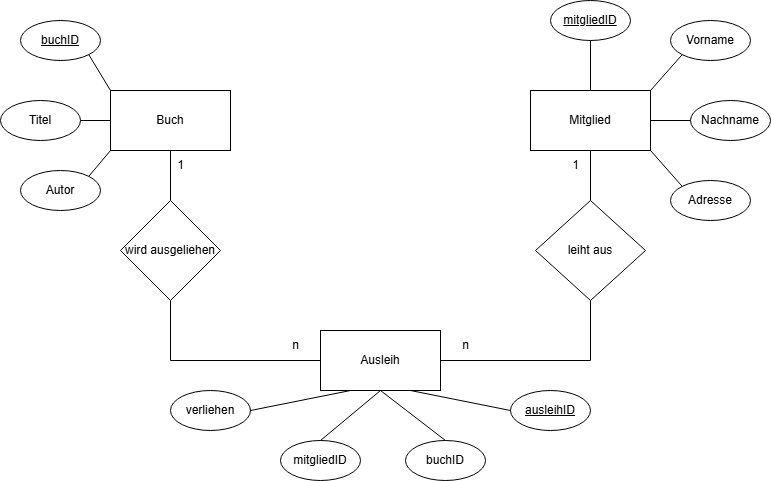

The diagram above was exported from draw.io. Its source (the exported page's mxGraphModel, read from the mxfile embedded in the PNG):
<mxGraphModel dx="1434" dy="738" grid="1" gridSize="10" guides="1" tooltips="1" connect="1" arrows="1" fold="1" page="1" pageScale="1" pageWidth="827" pageHeight="1169" math="0" shadow="0" extFonts="Permanent Marker^https://fonts.googleapis.com/css?family=Permanent+Marker">
  <root>
    <mxCell id="0" />
    <mxCell id="1" parent="0" />
    <mxCell id="gaU6_7fgE5RWHFmdZP6F-1" value="Buch" style="rounded=0;whiteSpace=wrap;html=1;" vertex="1" parent="1">
      <mxGeometry x="130" y="130" width="120" height="60" as="geometry" />
    </mxCell>
    <mxCell id="gaU6_7fgE5RWHFmdZP6F-16" style="edgeStyle=orthogonalEdgeStyle;rounded=0;orthogonalLoop=1;jettySize=auto;html=1;entryX=0.5;entryY=1;entryDx=0;entryDy=0;endArrow=none;startFill=0;" edge="1" parent="1" source="gaU6_7fgE5RWHFmdZP6F-2" target="gaU6_7fgE5RWHFmdZP6F-4">
      <mxGeometry relative="1" as="geometry" />
    </mxCell>
    <mxCell id="gaU6_7fgE5RWHFmdZP6F-2" value="Ausleih" style="rounded=0;whiteSpace=wrap;html=1;" vertex="1" parent="1">
      <mxGeometry x="340" y="370" width="120" height="60" as="geometry" />
    </mxCell>
    <mxCell id="gaU6_7fgE5RWHFmdZP6F-14" value="" style="edgeStyle=orthogonalEdgeStyle;rounded=0;orthogonalLoop=1;jettySize=auto;html=1;endArrow=none;startFill=0;" edge="1" parent="1" source="gaU6_7fgE5RWHFmdZP6F-3" target="gaU6_7fgE5RWHFmdZP6F-5">
      <mxGeometry relative="1" as="geometry" />
    </mxCell>
    <mxCell id="gaU6_7fgE5RWHFmdZP6F-3" value="Mitglied" style="rounded=0;whiteSpace=wrap;html=1;" vertex="1" parent="1">
      <mxGeometry x="550" y="130" width="120" height="60" as="geometry" />
    </mxCell>
    <mxCell id="gaU6_7fgE5RWHFmdZP6F-17" style="edgeStyle=orthogonalEdgeStyle;rounded=0;orthogonalLoop=1;jettySize=auto;html=1;exitX=0.5;exitY=0;exitDx=0;exitDy=0;endArrow=none;startFill=0;" edge="1" parent="1" source="gaU6_7fgE5RWHFmdZP6F-4" target="gaU6_7fgE5RWHFmdZP6F-1">
      <mxGeometry relative="1" as="geometry" />
    </mxCell>
    <mxCell id="gaU6_7fgE5RWHFmdZP6F-4" value="wird ausgeliehen" style="rhombus;whiteSpace=wrap;html=1;" vertex="1" parent="1">
      <mxGeometry x="140" y="240" width="100" height="100" as="geometry" />
    </mxCell>
    <mxCell id="gaU6_7fgE5RWHFmdZP6F-15" style="edgeStyle=orthogonalEdgeStyle;rounded=0;orthogonalLoop=1;jettySize=auto;html=1;entryX=1;entryY=0.5;entryDx=0;entryDy=0;exitX=0.5;exitY=1;exitDx=0;exitDy=0;endArrow=none;startFill=0;" edge="1" parent="1" source="gaU6_7fgE5RWHFmdZP6F-5" target="gaU6_7fgE5RWHFmdZP6F-2">
      <mxGeometry relative="1" as="geometry" />
    </mxCell>
    <mxCell id="gaU6_7fgE5RWHFmdZP6F-5" value="leiht aus" style="rhombus;whiteSpace=wrap;html=1;" vertex="1" parent="1">
      <mxGeometry x="555" y="240" width="110" height="100" as="geometry" />
    </mxCell>
    <mxCell id="gaU6_7fgE5RWHFmdZP6F-6" value="&lt;u&gt;mitgliedID&lt;/u&gt;" style="ellipse;whiteSpace=wrap;html=1;" vertex="1" parent="1">
      <mxGeometry x="570" y="40" width="80" height="40" as="geometry" />
    </mxCell>
    <mxCell id="gaU6_7fgE5RWHFmdZP6F-7" value="Vorname" style="ellipse;whiteSpace=wrap;html=1;" vertex="1" parent="1">
      <mxGeometry x="690" y="60" width="80" height="40" as="geometry" />
    </mxCell>
    <mxCell id="gaU6_7fgE5RWHFmdZP6F-8" value="Titel" style="ellipse;whiteSpace=wrap;html=1;" vertex="1" parent="1">
      <mxGeometry x="20" y="140" width="80" height="40" as="geometry" />
    </mxCell>
    <mxCell id="gaU6_7fgE5RWHFmdZP6F-9" value="&lt;u&gt;buchID&lt;/u&gt;" style="ellipse;whiteSpace=wrap;html=1;" vertex="1" parent="1">
      <mxGeometry x="40" y="60" width="80" height="40" as="geometry" />
    </mxCell>
    <mxCell id="gaU6_7fgE5RWHFmdZP6F-10" value="Autor" style="ellipse;whiteSpace=wrap;html=1;" vertex="1" parent="1">
      <mxGeometry x="40" y="210" width="80" height="40" as="geometry" />
    </mxCell>
    <mxCell id="gaU6_7fgE5RWHFmdZP6F-18" value="1" style="text;html=1;align=center;verticalAlign=middle;resizable=0;points=[];autosize=1;strokeColor=none;fillColor=none;" vertex="1" parent="1">
      <mxGeometry x="185" y="190" width="30" height="30" as="geometry" />
    </mxCell>
    <mxCell id="gaU6_7fgE5RWHFmdZP6F-19" value="n" style="text;html=1;align=center;verticalAlign=middle;resizable=0;points=[];autosize=1;strokeColor=none;fillColor=none;" vertex="1" parent="1">
      <mxGeometry x="300" y="370" width="30" height="30" as="geometry" />
    </mxCell>
    <mxCell id="gaU6_7fgE5RWHFmdZP6F-20" value="1" style="text;html=1;align=center;verticalAlign=middle;resizable=0;points=[];autosize=1;strokeColor=none;fillColor=none;" vertex="1" parent="1">
      <mxGeometry x="580" y="190" width="30" height="30" as="geometry" />
    </mxCell>
    <mxCell id="gaU6_7fgE5RWHFmdZP6F-21" value="n" style="text;html=1;align=center;verticalAlign=middle;resizable=0;points=[];autosize=1;strokeColor=none;fillColor=none;" vertex="1" parent="1">
      <mxGeometry x="470" y="370" width="30" height="30" as="geometry" />
    </mxCell>
    <mxCell id="gaU6_7fgE5RWHFmdZP6F-22" value="&lt;u&gt;ausleihID&lt;/u&gt;" style="ellipse;whiteSpace=wrap;html=1;" vertex="1" parent="1">
      <mxGeometry x="530" y="430" width="80" height="40" as="geometry" />
    </mxCell>
    <mxCell id="gaU6_7fgE5RWHFmdZP6F-24" value="" style="endArrow=none;html=1;rounded=0;entryX=0;entryY=0.5;entryDx=0;entryDy=0;exitX=0.75;exitY=1;exitDx=0;exitDy=0;" edge="1" parent="1" source="gaU6_7fgE5RWHFmdZP6F-2" target="gaU6_7fgE5RWHFmdZP6F-22">
      <mxGeometry width="50" height="50" relative="1" as="geometry">
        <mxPoint x="400" y="410" as="sourcePoint" />
        <mxPoint x="450" y="360" as="targetPoint" />
      </mxGeometry>
    </mxCell>
    <mxCell id="gaU6_7fgE5RWHFmdZP6F-25" value="verliehen" style="ellipse;whiteSpace=wrap;html=1;" vertex="1" parent="1">
      <mxGeometry x="190" y="430" width="80" height="40" as="geometry" />
    </mxCell>
    <mxCell id="gaU6_7fgE5RWHFmdZP6F-26" value="buchID" style="ellipse;whiteSpace=wrap;html=1;" vertex="1" parent="1">
      <mxGeometry x="425" y="480" width="80" height="40" as="geometry" />
    </mxCell>
    <mxCell id="gaU6_7fgE5RWHFmdZP6F-28" value="" style="endArrow=none;html=1;rounded=0;exitX=0.5;exitY=0;exitDx=0;exitDy=0;entryX=0.5;entryY=1;entryDx=0;entryDy=0;" edge="1" parent="1" source="gaU6_7fgE5RWHFmdZP6F-26" target="gaU6_7fgE5RWHFmdZP6F-2">
      <mxGeometry width="50" height="50" relative="1" as="geometry">
        <mxPoint x="400" y="410" as="sourcePoint" />
        <mxPoint x="450" y="360" as="targetPoint" />
      </mxGeometry>
    </mxCell>
    <mxCell id="gaU6_7fgE5RWHFmdZP6F-29" value="" style="endArrow=none;html=1;rounded=0;exitX=1;exitY=0.5;exitDx=0;exitDy=0;entryX=0.25;entryY=1;entryDx=0;entryDy=0;" edge="1" parent="1" source="gaU6_7fgE5RWHFmdZP6F-25" target="gaU6_7fgE5RWHFmdZP6F-2">
      <mxGeometry width="50" height="50" relative="1" as="geometry">
        <mxPoint x="400" y="410" as="sourcePoint" />
        <mxPoint x="450" y="360" as="targetPoint" />
        <Array as="points" />
      </mxGeometry>
    </mxCell>
    <mxCell id="gaU6_7fgE5RWHFmdZP6F-30" value="mitgliedID" style="ellipse;whiteSpace=wrap;html=1;" vertex="1" parent="1">
      <mxGeometry x="300" y="480" width="80" height="40" as="geometry" />
    </mxCell>
    <mxCell id="gaU6_7fgE5RWHFmdZP6F-31" value="Nachname" style="ellipse;whiteSpace=wrap;html=1;" vertex="1" parent="1">
      <mxGeometry x="710" y="140" width="80" height="40" as="geometry" />
    </mxCell>
    <mxCell id="gaU6_7fgE5RWHFmdZP6F-32" value="" style="endArrow=none;html=1;rounded=0;exitX=0.5;exitY=0;exitDx=0;exitDy=0;entryX=0.5;entryY=1;entryDx=0;entryDy=0;" edge="1" parent="1" source="gaU6_7fgE5RWHFmdZP6F-30" target="gaU6_7fgE5RWHFmdZP6F-2">
      <mxGeometry width="50" height="50" relative="1" as="geometry">
        <mxPoint x="400" y="410" as="sourcePoint" />
        <mxPoint x="450" y="360" as="targetPoint" />
      </mxGeometry>
    </mxCell>
    <mxCell id="gaU6_7fgE5RWHFmdZP6F-33" value="" style="endArrow=none;html=1;rounded=0;entryX=0;entryY=1;entryDx=0;entryDy=0;exitX=1;exitY=0;exitDx=0;exitDy=0;" edge="1" parent="1" source="gaU6_7fgE5RWHFmdZP6F-10" target="gaU6_7fgE5RWHFmdZP6F-1">
      <mxGeometry width="50" height="50" relative="1" as="geometry">
        <mxPoint x="100" y="260" as="sourcePoint" />
        <mxPoint x="150" y="210" as="targetPoint" />
      </mxGeometry>
    </mxCell>
    <mxCell id="gaU6_7fgE5RWHFmdZP6F-34" value="" style="endArrow=none;html=1;rounded=0;exitX=1;exitY=1;exitDx=0;exitDy=0;entryX=0;entryY=0;entryDx=0;entryDy=0;" edge="1" parent="1" source="gaU6_7fgE5RWHFmdZP6F-9" target="gaU6_7fgE5RWHFmdZP6F-1">
      <mxGeometry width="50" height="50" relative="1" as="geometry">
        <mxPoint x="140" y="110" as="sourcePoint" />
        <mxPoint x="190" y="60" as="targetPoint" />
      </mxGeometry>
    </mxCell>
    <mxCell id="gaU6_7fgE5RWHFmdZP6F-35" value="" style="endArrow=none;html=1;rounded=0;exitX=1;exitY=0.5;exitDx=0;exitDy=0;entryX=0;entryY=0.5;entryDx=0;entryDy=0;" edge="1" parent="1" source="gaU6_7fgE5RWHFmdZP6F-8" target="gaU6_7fgE5RWHFmdZP6F-1">
      <mxGeometry width="50" height="50" relative="1" as="geometry">
        <mxPoint x="150" y="120" as="sourcePoint" />
        <mxPoint x="200" y="70" as="targetPoint" />
      </mxGeometry>
    </mxCell>
    <mxCell id="gaU6_7fgE5RWHFmdZP6F-36" value="Adresse" style="ellipse;whiteSpace=wrap;html=1;" vertex="1" parent="1">
      <mxGeometry x="690" y="220" width="80" height="40" as="geometry" />
    </mxCell>
    <mxCell id="gaU6_7fgE5RWHFmdZP6F-37" value="" style="endArrow=none;html=1;rounded=0;entryX=0;entryY=0;entryDx=0;entryDy=0;exitX=1;exitY=1;exitDx=0;exitDy=0;" edge="1" parent="1" source="gaU6_7fgE5RWHFmdZP6F-3" target="gaU6_7fgE5RWHFmdZP6F-36">
      <mxGeometry width="50" height="50" relative="1" as="geometry">
        <mxPoint x="390" y="220" as="sourcePoint" />
        <mxPoint x="440" y="170" as="targetPoint" />
      </mxGeometry>
    </mxCell>
    <mxCell id="gaU6_7fgE5RWHFmdZP6F-38" value="" style="endArrow=none;html=1;rounded=0;entryX=0;entryY=0.5;entryDx=0;entryDy=0;exitX=1;exitY=0.5;exitDx=0;exitDy=0;" edge="1" parent="1" source="gaU6_7fgE5RWHFmdZP6F-3" target="gaU6_7fgE5RWHFmdZP6F-31">
      <mxGeometry width="50" height="50" relative="1" as="geometry">
        <mxPoint x="410" y="240" as="sourcePoint" />
        <mxPoint x="460" y="190" as="targetPoint" />
      </mxGeometry>
    </mxCell>
    <mxCell id="gaU6_7fgE5RWHFmdZP6F-39" value="" style="endArrow=none;html=1;rounded=0;entryX=0;entryY=1;entryDx=0;entryDy=0;exitX=1;exitY=0;exitDx=0;exitDy=0;" edge="1" parent="1" source="gaU6_7fgE5RWHFmdZP6F-3" target="gaU6_7fgE5RWHFmdZP6F-7">
      <mxGeometry width="50" height="50" relative="1" as="geometry">
        <mxPoint x="410" y="240" as="sourcePoint" />
        <mxPoint x="460" y="190" as="targetPoint" />
      </mxGeometry>
    </mxCell>
    <mxCell id="gaU6_7fgE5RWHFmdZP6F-40" value="" style="endArrow=none;html=1;rounded=0;entryX=0.5;entryY=1;entryDx=0;entryDy=0;exitX=0.5;exitY=0;exitDx=0;exitDy=0;" edge="1" parent="1" source="gaU6_7fgE5RWHFmdZP6F-3" target="gaU6_7fgE5RWHFmdZP6F-6">
      <mxGeometry width="50" height="50" relative="1" as="geometry">
        <mxPoint x="500" y="130" as="sourcePoint" />
        <mxPoint x="550" y="80" as="targetPoint" />
      </mxGeometry>
    </mxCell>
  </root>
</mxGraphModel>